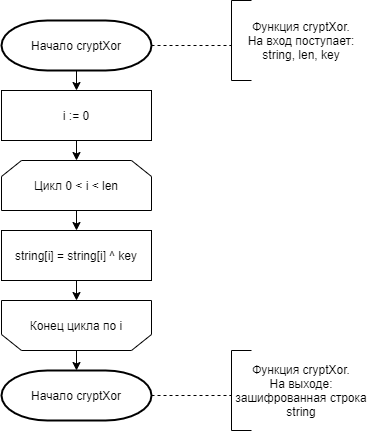

The diagram above was exported from draw.io. Its source (the exported page's mxGraphModel, read from the mxfile embedded in the PNG):
<mxGraphModel dx="1038" dy="11786" grid="1" gridSize="10" guides="1" tooltips="1" connect="1" arrows="1" fold="1" page="1" pageScale="1" pageWidth="1827" pageHeight="11169" background="#ffffff" math="0" shadow="0">
  <root>
    <mxCell id="0" />
    <mxCell id="1" parent="0" />
    <mxCell id="-ygXDCpaqfpr8yk6ex8X-1" value="Начало cryptXor" style="strokeWidth=2;html=1;shape=mxgraph.flowchart.terminator;whiteSpace=wrap;" vertex="1" parent="1">
      <mxGeometry x="220" y="-2020" width="150" height="50" as="geometry" />
    </mxCell>
    <mxCell id="-ygXDCpaqfpr8yk6ex8X-2" value="" style="endArrow=none;dashed=1;html=1;exitX=1;exitY=0.5;exitDx=0;exitDy=0;exitPerimeter=0;" edge="1" parent="1" source="-ygXDCpaqfpr8yk6ex8X-1">
      <mxGeometry width="50" height="50" relative="1" as="geometry">
        <mxPoint x="470" y="-1890" as="sourcePoint" />
        <mxPoint x="450" y="-1995" as="targetPoint" />
      </mxGeometry>
    </mxCell>
    <mxCell id="-ygXDCpaqfpr8yk6ex8X-3" value="" style="endArrow=none;html=1;" edge="1" parent="1">
      <mxGeometry width="50" height="50" relative="1" as="geometry">
        <mxPoint x="450" y="-1960" as="sourcePoint" />
        <mxPoint x="450" y="-2040" as="targetPoint" />
      </mxGeometry>
    </mxCell>
    <mxCell id="-ygXDCpaqfpr8yk6ex8X-4" value="" style="endArrow=none;html=1;" edge="1" parent="1">
      <mxGeometry width="50" height="50" relative="1" as="geometry">
        <mxPoint x="450" y="-2040" as="sourcePoint" />
        <mxPoint x="470" y="-2040" as="targetPoint" />
      </mxGeometry>
    </mxCell>
    <mxCell id="-ygXDCpaqfpr8yk6ex8X-5" value="" style="endArrow=none;html=1;" edge="1" parent="1">
      <mxGeometry width="50" height="50" relative="1" as="geometry">
        <mxPoint x="450" y="-1960" as="sourcePoint" />
        <mxPoint x="470" y="-1960" as="targetPoint" />
      </mxGeometry>
    </mxCell>
    <mxCell id="-ygXDCpaqfpr8yk6ex8X-6" value="Функция cryptXor.&lt;br&gt;На вход поступает:&lt;br&gt;string, len, key" style="text;html=1;strokeColor=none;fillColor=none;align=center;verticalAlign=middle;whiteSpace=wrap;rounded=0;" vertex="1" parent="1">
      <mxGeometry x="450" y="-2040" width="140" height="80" as="geometry" />
    </mxCell>
    <mxCell id="-ygXDCpaqfpr8yk6ex8X-7" value="Цикл 0 &amp;lt; i &amp;lt; len" style="shape=loopLimit;whiteSpace=wrap;html=1;" vertex="1" parent="1">
      <mxGeometry x="220" y="-1880" width="150" height="50" as="geometry" />
    </mxCell>
    <mxCell id="-ygXDCpaqfpr8yk6ex8X-8" value="i := 0" style="rounded=0;whiteSpace=wrap;html=1;" vertex="1" parent="1">
      <mxGeometry x="220" y="-1950" width="150" height="50" as="geometry" />
    </mxCell>
    <mxCell id="-ygXDCpaqfpr8yk6ex8X-9" value="string[i] = string[i] ^ key" style="rounded=0;whiteSpace=wrap;html=1;" vertex="1" parent="1">
      <mxGeometry x="220" y="-1810" width="150" height="50" as="geometry" />
    </mxCell>
    <mxCell id="-ygXDCpaqfpr8yk6ex8X-10" value="" style="shape=loopLimit;whiteSpace=wrap;html=1;rotation=-180;" vertex="1" parent="1">
      <mxGeometry x="220" y="-1740" width="150" height="50" as="geometry" />
    </mxCell>
    <mxCell id="-ygXDCpaqfpr8yk6ex8X-11" value="Конец цикла по i" style="text;html=1;strokeColor=none;fillColor=none;align=center;verticalAlign=middle;whiteSpace=wrap;rounded=0;" vertex="1" parent="1">
      <mxGeometry x="220" y="-1740" width="150" height="50" as="geometry" />
    </mxCell>
    <mxCell id="-ygXDCpaqfpr8yk6ex8X-12" value="" style="endArrow=classic;html=1;exitX=0.5;exitY=1;exitDx=0;exitDy=0;exitPerimeter=0;entryX=0.5;entryY=0;entryDx=0;entryDy=0;" edge="1" parent="1" source="-ygXDCpaqfpr8yk6ex8X-1" target="-ygXDCpaqfpr8yk6ex8X-8">
      <mxGeometry width="50" height="50" relative="1" as="geometry">
        <mxPoint x="540" y="-1850" as="sourcePoint" />
        <mxPoint x="590" y="-1900" as="targetPoint" />
      </mxGeometry>
    </mxCell>
    <mxCell id="-ygXDCpaqfpr8yk6ex8X-13" value="" style="endArrow=classic;html=1;exitX=0.5;exitY=1;exitDx=0;exitDy=0;entryX=0.5;entryY=0;entryDx=0;entryDy=0;" edge="1" parent="1" source="-ygXDCpaqfpr8yk6ex8X-8" target="-ygXDCpaqfpr8yk6ex8X-7">
      <mxGeometry width="50" height="50" relative="1" as="geometry">
        <mxPoint x="460" y="-1890" as="sourcePoint" />
        <mxPoint x="560" y="-1810" as="targetPoint" />
      </mxGeometry>
    </mxCell>
    <mxCell id="-ygXDCpaqfpr8yk6ex8X-14" value="" style="endArrow=classic;html=1;exitX=0.5;exitY=1;exitDx=0;exitDy=0;entryX=0.5;entryY=0;entryDx=0;entryDy=0;" edge="1" parent="1" source="-ygXDCpaqfpr8yk6ex8X-7" target="-ygXDCpaqfpr8yk6ex8X-9">
      <mxGeometry width="50" height="50" relative="1" as="geometry">
        <mxPoint x="500" y="-1760" as="sourcePoint" />
        <mxPoint x="550" y="-1810" as="targetPoint" />
      </mxGeometry>
    </mxCell>
    <mxCell id="-ygXDCpaqfpr8yk6ex8X-15" value="" style="endArrow=classic;html=1;exitX=0.5;exitY=1;exitDx=0;exitDy=0;entryX=0.5;entryY=0;entryDx=0;entryDy=0;" edge="1" parent="1" source="-ygXDCpaqfpr8yk6ex8X-9" target="-ygXDCpaqfpr8yk6ex8X-11">
      <mxGeometry width="50" height="50" relative="1" as="geometry">
        <mxPoint x="410" y="-1660" as="sourcePoint" />
        <mxPoint x="460" y="-1710" as="targetPoint" />
      </mxGeometry>
    </mxCell>
    <mxCell id="-ygXDCpaqfpr8yk6ex8X-16" value="" style="endArrow=classic;html=1;exitX=0.5;exitY=1;exitDx=0;exitDy=0;" edge="1" parent="1" source="-ygXDCpaqfpr8yk6ex8X-11">
      <mxGeometry width="50" height="50" relative="1" as="geometry">
        <mxPoint x="580" y="-1620" as="sourcePoint" />
        <mxPoint x="295" y="-1670" as="targetPoint" />
      </mxGeometry>
    </mxCell>
    <mxCell id="-ygXDCpaqfpr8yk6ex8X-17" value="Начало cryptXor" style="strokeWidth=2;html=1;shape=mxgraph.flowchart.terminator;whiteSpace=wrap;" vertex="1" parent="1">
      <mxGeometry x="220" y="-1670" width="150" height="50" as="geometry" />
    </mxCell>
    <mxCell id="-ygXDCpaqfpr8yk6ex8X-18" value="" style="endArrow=none;dashed=1;html=1;exitX=1;exitY=0.5;exitDx=0;exitDy=0;exitPerimeter=0;" edge="1" parent="1">
      <mxGeometry width="50" height="50" relative="1" as="geometry">
        <mxPoint x="370" y="-1645" as="sourcePoint" />
        <mxPoint x="450" y="-1645" as="targetPoint" />
      </mxGeometry>
    </mxCell>
    <mxCell id="-ygXDCpaqfpr8yk6ex8X-19" value="" style="endArrow=none;html=1;" edge="1" parent="1">
      <mxGeometry width="50" height="50" relative="1" as="geometry">
        <mxPoint x="450" y="-1610" as="sourcePoint" />
        <mxPoint x="450" y="-1690" as="targetPoint" />
      </mxGeometry>
    </mxCell>
    <mxCell id="-ygXDCpaqfpr8yk6ex8X-20" value="" style="endArrow=none;html=1;" edge="1" parent="1">
      <mxGeometry width="50" height="50" relative="1" as="geometry">
        <mxPoint x="450" y="-1690" as="sourcePoint" />
        <mxPoint x="470" y="-1690" as="targetPoint" />
      </mxGeometry>
    </mxCell>
    <mxCell id="-ygXDCpaqfpr8yk6ex8X-21" value="" style="endArrow=none;html=1;" edge="1" parent="1">
      <mxGeometry width="50" height="50" relative="1" as="geometry">
        <mxPoint x="450" y="-1610" as="sourcePoint" />
        <mxPoint x="470" y="-1610" as="targetPoint" />
      </mxGeometry>
    </mxCell>
    <mxCell id="-ygXDCpaqfpr8yk6ex8X-22" value="Функция cryptXor.&lt;br&gt;На выходе: зашифрованная строка string" style="text;html=1;strokeColor=none;fillColor=none;align=center;verticalAlign=middle;whiteSpace=wrap;rounded=0;" vertex="1" parent="1">
      <mxGeometry x="450" y="-1690" width="140" height="80" as="geometry" />
    </mxCell>
  </root>
</mxGraphModel>